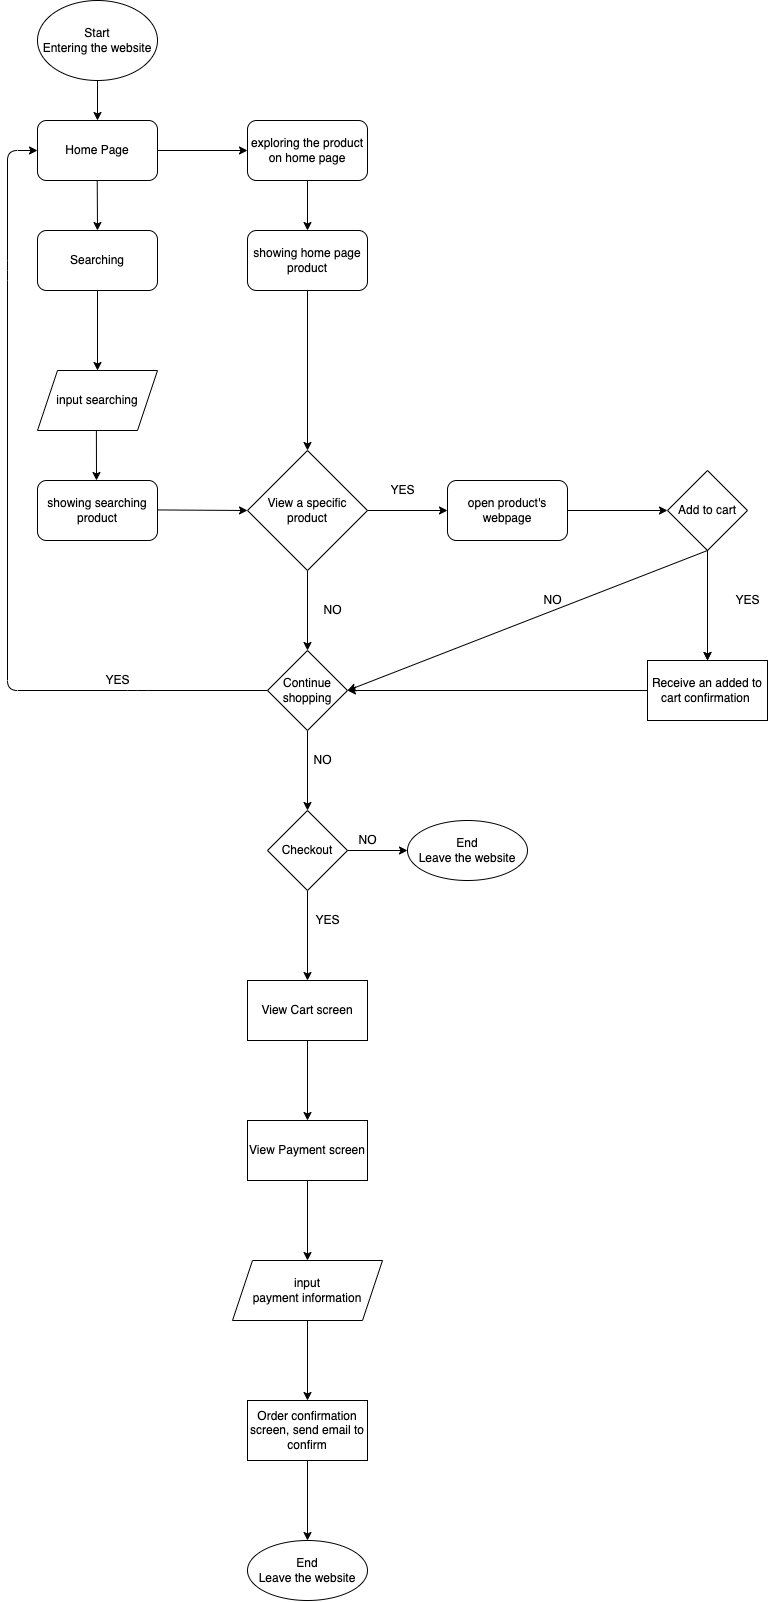

The diagram above was exported from draw.io. Its source (the exported page's mxGraphModel, read from the mxfile embedded in the PNG):
<mxGraphModel dx="597" dy="583" grid="1" gridSize="10" guides="1" tooltips="1" connect="1" arrows="1" fold="1" page="1" pageScale="1" pageWidth="850" pageHeight="1100" math="0" shadow="0">
  <root>
    <mxCell id="0" />
    <mxCell id="1" parent="0" />
    <mxCell id="2" value="Start&lt;br&gt;Entering the website" style="ellipse;whiteSpace=wrap;html=1;" vertex="1" parent="1">
      <mxGeometry x="80" y="10" width="120" height="80" as="geometry" />
    </mxCell>
    <mxCell id="3" value="" style="endArrow=classic;html=1;" edge="1" parent="1">
      <mxGeometry width="50" height="50" relative="1" as="geometry">
        <mxPoint x="139.67000000000002" y="180" as="sourcePoint" />
        <mxPoint x="140" y="240" as="targetPoint" />
      </mxGeometry>
    </mxCell>
    <mxCell id="7" value="" style="endArrow=classic;html=1;" edge="1" parent="1">
      <mxGeometry width="50" height="50" relative="1" as="geometry">
        <mxPoint x="200" y="160" as="sourcePoint" />
        <mxPoint x="290" y="160" as="targetPoint" />
      </mxGeometry>
    </mxCell>
    <mxCell id="10" value="Home Page" style="rounded=1;whiteSpace=wrap;html=1;" vertex="1" parent="1">
      <mxGeometry x="80" y="130" width="120" height="60" as="geometry" />
    </mxCell>
    <mxCell id="11" value="" style="endArrow=classic;html=1;exitX=0.5;exitY=1;exitDx=0;exitDy=0;" edge="1" parent="1">
      <mxGeometry width="50" height="50" relative="1" as="geometry">
        <mxPoint x="140" y="90" as="sourcePoint" />
        <mxPoint x="140" y="130" as="targetPoint" />
      </mxGeometry>
    </mxCell>
    <mxCell id="13" value="input searching" style="shape=parallelogram;perimeter=parallelogramPerimeter;whiteSpace=wrap;html=1;fixedSize=1;" vertex="1" parent="1">
      <mxGeometry x="80" y="380" width="120" height="60" as="geometry" />
    </mxCell>
    <mxCell id="14" value="" style="endArrow=classic;html=1;" edge="1" parent="1">
      <mxGeometry width="50" height="50" relative="1" as="geometry">
        <mxPoint x="138.89" y="440" as="sourcePoint" />
        <mxPoint x="139" y="490" as="targetPoint" />
      </mxGeometry>
    </mxCell>
    <mxCell id="15" value="showing searching product" style="rounded=1;whiteSpace=wrap;html=1;" vertex="1" parent="1">
      <mxGeometry x="80" y="490" width="120" height="60" as="geometry" />
    </mxCell>
    <mxCell id="16" value="" style="endArrow=classic;html=1;entryX=0;entryY=0.5;entryDx=0;entryDy=0;" edge="1" parent="1" target="18">
      <mxGeometry width="50" height="50" relative="1" as="geometry">
        <mxPoint x="200" y="519.44" as="sourcePoint" />
        <mxPoint x="280" y="519" as="targetPoint" />
      </mxGeometry>
    </mxCell>
    <mxCell id="20" value="" style="edgeStyle=none;html=1;" edge="1" parent="1" source="18" target="19">
      <mxGeometry relative="1" as="geometry" />
    </mxCell>
    <mxCell id="26" value="" style="edgeStyle=none;html=1;" edge="1" parent="1" source="18">
      <mxGeometry relative="1" as="geometry">
        <mxPoint x="490" y="520" as="targetPoint" />
      </mxGeometry>
    </mxCell>
    <mxCell id="18" value="View a specific product" style="rhombus;whiteSpace=wrap;html=1;" vertex="1" parent="1">
      <mxGeometry x="290" y="460" width="120" height="120" as="geometry" />
    </mxCell>
    <mxCell id="40" value="" style="edgeStyle=none;html=1;" edge="1" parent="1" source="19">
      <mxGeometry relative="1" as="geometry">
        <mxPoint x="350" y="820" as="targetPoint" />
      </mxGeometry>
    </mxCell>
    <mxCell id="51" style="edgeStyle=none;html=1;exitX=0;exitY=0.5;exitDx=0;exitDy=0;entryX=0;entryY=0.5;entryDx=0;entryDy=0;" edge="1" parent="1" source="19" target="10">
      <mxGeometry relative="1" as="geometry">
        <mxPoint x="50" y="140" as="targetPoint" />
        <Array as="points">
          <mxPoint x="180" y="700" />
          <mxPoint x="50" y="700" />
          <mxPoint x="50" y="280" />
          <mxPoint x="50" y="160" />
        </Array>
      </mxGeometry>
    </mxCell>
    <mxCell id="19" value="Continue shopping" style="rhombus;whiteSpace=wrap;html=1;" vertex="1" parent="1">
      <mxGeometry x="310" y="660" width="80" height="80" as="geometry" />
    </mxCell>
    <mxCell id="23" value="YES" style="text;html=1;align=center;verticalAlign=middle;resizable=0;points=[];autosize=1;strokeColor=none;fillColor=none;" vertex="1" parent="1">
      <mxGeometry x="425" y="490" width="40" height="20" as="geometry" />
    </mxCell>
    <mxCell id="24" value="NO" style="text;html=1;align=center;verticalAlign=middle;resizable=0;points=[];autosize=1;strokeColor=none;fillColor=none;" vertex="1" parent="1">
      <mxGeometry x="360" y="610" width="30" height="20" as="geometry" />
    </mxCell>
    <mxCell id="29" value="" style="edgeStyle=none;html=1;" edge="1" parent="1" source="27" target="28">
      <mxGeometry relative="1" as="geometry" />
    </mxCell>
    <mxCell id="27" value="Add to cart" style="rhombus;whiteSpace=wrap;html=1;" vertex="1" parent="1">
      <mxGeometry x="710" y="480" width="80" height="80" as="geometry" />
    </mxCell>
    <mxCell id="28" value="Receive an added to cart confirmation&amp;nbsp;" style="whiteSpace=wrap;html=1;" vertex="1" parent="1">
      <mxGeometry x="690" y="670" width="120" height="60" as="geometry" />
    </mxCell>
    <mxCell id="31" value="YES" style="text;html=1;align=center;verticalAlign=middle;resizable=0;points=[];autosize=1;strokeColor=none;fillColor=none;" vertex="1" parent="1">
      <mxGeometry x="770" y="600" width="40" height="20" as="geometry" />
    </mxCell>
    <mxCell id="32" value="" style="endArrow=classic;html=1;entryX=1;entryY=0.5;entryDx=0;entryDy=0;exitX=0;exitY=0.5;exitDx=0;exitDy=0;" edge="1" parent="1" source="28" target="19">
      <mxGeometry width="50" height="50" relative="1" as="geometry">
        <mxPoint x="530" y="580" as="sourcePoint" />
        <mxPoint x="580" y="530" as="targetPoint" />
      </mxGeometry>
    </mxCell>
    <mxCell id="33" value="" style="endArrow=classic;html=1;exitX=0.5;exitY=1;exitDx=0;exitDy=0;" edge="1" parent="1" source="27">
      <mxGeometry width="50" height="50" relative="1" as="geometry">
        <mxPoint x="740" y="570" as="sourcePoint" />
        <mxPoint x="390" y="700" as="targetPoint" />
      </mxGeometry>
    </mxCell>
    <mxCell id="34" value="NO" style="text;html=1;align=center;verticalAlign=middle;resizable=0;points=[];autosize=1;strokeColor=none;fillColor=none;" vertex="1" parent="1">
      <mxGeometry x="580" y="600" width="30" height="20" as="geometry" />
    </mxCell>
    <mxCell id="37" value="" style="edgeStyle=none;html=1;" edge="1" parent="1" source="35">
      <mxGeometry relative="1" as="geometry">
        <mxPoint x="710" y="520" as="targetPoint" />
      </mxGeometry>
    </mxCell>
    <mxCell id="35" value="open product's webpage" style="rounded=1;whiteSpace=wrap;html=1;" vertex="1" parent="1">
      <mxGeometry x="490" y="490" width="120" height="60" as="geometry" />
    </mxCell>
    <mxCell id="38" value="" style="edgeStyle=none;html=1;" edge="1" parent="1" target="28">
      <mxGeometry relative="1" as="geometry">
        <mxPoint x="750" y="560" as="sourcePoint" />
      </mxGeometry>
    </mxCell>
    <mxCell id="45" value="" style="edgeStyle=none;html=1;" edge="1" parent="1" source="41" target="13">
      <mxGeometry relative="1" as="geometry" />
    </mxCell>
    <mxCell id="41" value="Searching" style="rounded=1;whiteSpace=wrap;html=1;" vertex="1" parent="1">
      <mxGeometry x="80" y="240" width="120" height="60" as="geometry" />
    </mxCell>
    <mxCell id="49" value="" style="edgeStyle=none;html=1;" edge="1" parent="1" source="43" target="48">
      <mxGeometry relative="1" as="geometry" />
    </mxCell>
    <mxCell id="43" value="exploring the product on home page" style="rounded=1;whiteSpace=wrap;html=1;" vertex="1" parent="1">
      <mxGeometry x="290" y="130" width="120" height="60" as="geometry" />
    </mxCell>
    <mxCell id="50" style="edgeStyle=none;html=1;exitX=0.5;exitY=1;exitDx=0;exitDy=0;" edge="1" parent="1" source="48" target="18">
      <mxGeometry relative="1" as="geometry" />
    </mxCell>
    <mxCell id="48" value="showing home page product" style="whiteSpace=wrap;html=1;rounded=1;" vertex="1" parent="1">
      <mxGeometry x="290" y="240" width="120" height="60" as="geometry" />
    </mxCell>
    <mxCell id="52" value="YES" style="text;html=1;align=center;verticalAlign=middle;resizable=0;points=[];autosize=1;strokeColor=none;fillColor=none;" vertex="1" parent="1">
      <mxGeometry x="140" y="680" width="40" height="20" as="geometry" />
    </mxCell>
    <mxCell id="53" value="NO" style="text;html=1;align=center;verticalAlign=middle;resizable=0;points=[];autosize=1;strokeColor=none;fillColor=none;" vertex="1" parent="1">
      <mxGeometry x="350" y="760" width="30" height="20" as="geometry" />
    </mxCell>
    <mxCell id="56" value="" style="edgeStyle=none;html=1;" edge="1" parent="1" source="54" target="55">
      <mxGeometry relative="1" as="geometry" />
    </mxCell>
    <mxCell id="58" value="" style="edgeStyle=none;html=1;" edge="1" parent="1" source="54" target="57">
      <mxGeometry relative="1" as="geometry" />
    </mxCell>
    <mxCell id="54" value="Checkout" style="rhombus;whiteSpace=wrap;html=1;" vertex="1" parent="1">
      <mxGeometry x="310" y="820" width="80" height="80" as="geometry" />
    </mxCell>
    <mxCell id="55" value="End&lt;br&gt;Leave the website" style="ellipse;whiteSpace=wrap;html=1;" vertex="1" parent="1">
      <mxGeometry x="450" y="830" width="120" height="60" as="geometry" />
    </mxCell>
    <mxCell id="60" value="" style="edgeStyle=none;html=1;" edge="1" parent="1" source="57" target="59">
      <mxGeometry relative="1" as="geometry" />
    </mxCell>
    <mxCell id="57" value="View Cart screen" style="whiteSpace=wrap;html=1;" vertex="1" parent="1">
      <mxGeometry x="290" y="990" width="120" height="60" as="geometry" />
    </mxCell>
    <mxCell id="62" value="" style="edgeStyle=none;html=1;" edge="1" parent="1" source="59" target="61">
      <mxGeometry relative="1" as="geometry" />
    </mxCell>
    <mxCell id="59" value="View Payment screen" style="whiteSpace=wrap;html=1;" vertex="1" parent="1">
      <mxGeometry x="290" y="1130" width="120" height="60" as="geometry" />
    </mxCell>
    <mxCell id="64" value="" style="edgeStyle=none;html=1;" edge="1" parent="1" source="61" target="63">
      <mxGeometry relative="1" as="geometry" />
    </mxCell>
    <mxCell id="61" value="input&lt;br&gt;payment information" style="shape=parallelogram;perimeter=parallelogramPerimeter;whiteSpace=wrap;html=1;fixedSize=1;" vertex="1" parent="1">
      <mxGeometry x="275" y="1270" width="150" height="60" as="geometry" />
    </mxCell>
    <mxCell id="66" value="" style="edgeStyle=none;html=1;" edge="1" parent="1" source="63" target="65">
      <mxGeometry relative="1" as="geometry" />
    </mxCell>
    <mxCell id="63" value="Order confirmation screen, send email to confirm" style="whiteSpace=wrap;html=1;" vertex="1" parent="1">
      <mxGeometry x="290" y="1410" width="120" height="60" as="geometry" />
    </mxCell>
    <mxCell id="65" value="End&lt;br&gt;Leave the website" style="ellipse;whiteSpace=wrap;html=1;" vertex="1" parent="1">
      <mxGeometry x="290" y="1550" width="120" height="60" as="geometry" />
    </mxCell>
    <mxCell id="68" value="YES" style="text;html=1;align=center;verticalAlign=middle;resizable=0;points=[];autosize=1;strokeColor=none;fillColor=none;" vertex="1" parent="1">
      <mxGeometry x="350" y="920" width="40" height="20" as="geometry" />
    </mxCell>
    <mxCell id="69" value="NO" style="text;html=1;align=center;verticalAlign=middle;resizable=0;points=[];autosize=1;strokeColor=none;fillColor=none;" vertex="1" parent="1">
      <mxGeometry x="395" y="840" width="30" height="20" as="geometry" />
    </mxCell>
  </root>
</mxGraphModel>